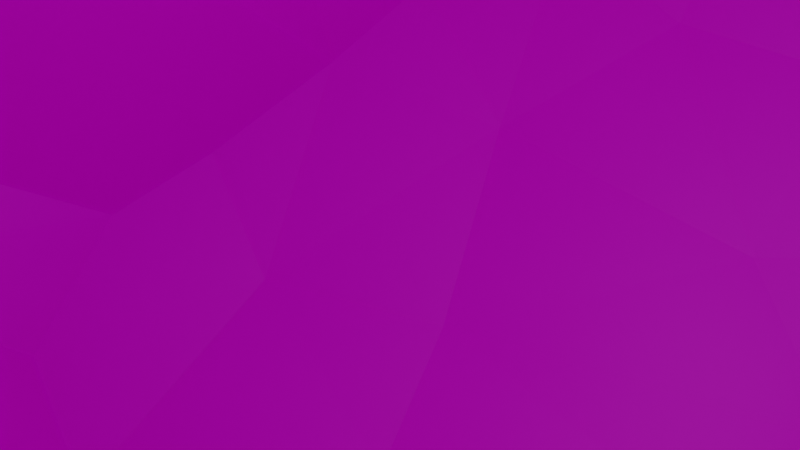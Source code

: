 # Source: roqui.blend  (saved by Blender 2.93.21; exported with 4.5.12 LTS)
import bpy
from mathutils import Matrix  # noqa: F401  (used for matrix-valued properties, if any)

bpy.ops.wm.read_factory_settings(use_empty=True)
scene = bpy.context.scene
scene.name = 'Scene'

# ---- collections
col_collection = bpy.data.collections.new('Collection'); scene.collection.children.link(col_collection)

# ---- images (referenced by path relative to the original .blend; pixels are not part of the script)
import os
ASSET_DIR = os.environ.get("B2B_ASSET_DIR", "")  # directory of the original .blend (textures are referenced by path, not embedded)
HERE = os.path.dirname(os.path.abspath(__file__))  # packed textures are extracted next to this script under _unpacked/

def load_image(name, relpath, width, height, colorspace="sRGB"):
    """Load a texture the original file referenced (path relative to the .blend, or extracted next to this script)."""
    p = next((c for c in (os.path.join(HERE, relpath), os.path.join(ASSET_DIR, relpath)) if relpath and os.path.exists(c)), "")
    if p:
        img = bpy.data.images.load(p, check_existing=True)
        img.name = name
    else:  # same state as the original file: an image datablock whose file is absent (Cycles renders it pink)
        img = bpy.data.images.new(name, width, height)
        img.source = "FILE"
        img.filepath = "//" + (relpath or name)
    img.colorspace_settings.name = colorspace
    return img
img_roquitext = load_image('roquitext', 'roquitext.png', 1024, 1024, 'sRGB')

# ---- materials (node trees are filled in below, after node groups)
mat_material_001 = bpy.data.materials.new('Material.001')

# ---- material node trees
mat_material_001.use_nodes = True; mat_material_001.node_tree.nodes.clear()
_N = mat_material_001.node_tree.nodes; _L = mat_material_001.node_tree.links
n0 = _N.new('ShaderNodeBsdfPrincipled'); n0.name = 'Principled BSDF'; n0.location = (10, 300)
n0.distribution = 'GGX'
n0.subsurface_method = 'BURLEY'
n0.inputs[3].default_value = 1.45
n0.inputs[27].default_value = (0.0, 0.0, 0.0, 1.0)
n0.inputs[28].default_value = 1.0
n1 = _N.new('ShaderNodeOutputMaterial'); n1.name = 'Material Output'; n1.location = (300, 300)
n2 = _N.new('ShaderNodeTexImage'); n2.name = 'Image Texture'; n2.location = (-280, 275)
n2.image = img_roquitext
_L.new(n0.outputs[0], n1.inputs[0])
_L.new(n2.outputs[0], n0.inputs[0])
n1.is_active_output = True

# ---- world
world_world = bpy.data.worlds.new('World'); scene.world = world_world
world_world.use_nodes = True; world_world.node_tree.nodes.clear()
_N = world_world.node_tree.nodes; _L = world_world.node_tree.links
n0 = _N.new('ShaderNodeOutputWorld'); n0.name = 'World Output'; n0.location = (300, 300)
n1 = _N.new('ShaderNodeBackground'); n1.name = 'Background'; n1.location = (10, 300)
n1.inputs[0].default_value = (0.05088, 0.05088, 0.05088, 1.0)
_L.new(n1.outputs[0], n0.inputs[0])
n0.is_active_output = True
world_world.color = (0.05088, 0.05088, 0.05088)
world_world.use_sun_shadow = False
world_world.sun_shadow_jitter_overblur = 0.0

# ---- cameras
cam_camera = bpy.data.cameras.new('Camera')
cam_camera.clip_end = 100.0
cam_camera.ortho_scale = 7.314

# ---- lights
light_light = bpy.data.lights.new('Light', 'POINT')
light_light.transmission_factor = 0.0
light_light.energy = 1000.0
light_light.shadow_soft_size = 0.1
light_light.shadow_maximum_resolution = 0.006
light_light.use_absolute_resolution = True

# ---- meshes
me_cube_051 = bpy.data.meshes.new('Cube.051')
me_cube_051.from_pydata([(-0.4334, -0.2675, -0.7748), (0.757, 0.05493, 0.6631), (0.6792, -0.1304, 0.7396), (-0.2758, -0.6249, 0.9109), (0.5687, -0.7055, -0.1838), (-0.7033, -0.5306, -0.07468), (0.889, -0.02748, 0.3456), (-0.4184, -0.547, -0.6767), (0.02065, 0.6283, -0.6968), (0.5911, 0.648, -0.5068), (0.599, -0.6398, 0.5691), (-0.7187, 0.5961, 0.3842), (-0.2907, -0.7152, 0.7635), (-0.08748, -0.7844, -0.6735), (0.09182, -0.6774, -0.6711), (0.4879, -0.5156, -0.5065), (0.4088, 0.4738, 0.7003), (0.06774, 0.4944, 0.9176), (0.1956, 0.3054, 0.9802), (0.6005, 0.1496, 0.8637), (-0.6081, 0.07884, 0.7224), (0.3448, 0.1, 1.05), (0.2733, -0.2393, 1.06), (0.4616, -0.1158, 0.9576), (-0.01709, -0.3759, 0.9831), (0.5448, -0.3461, 0.8142), (0.2463, -0.6248, 0.9237), (-0.5113, -0.4591, 0.823), (0.3623, -0.5191, 0.8964), (-0.5209, -0.5243, 0.7155), (-0.1122, -0.7896, 0.8587), (0.4143, -0.7651, 0.08529), (0.348, -0.7369, -0.3458), (0.2779, -0.8554, -0.0509), (-0.05025, -1.03, 0.2878), (-0.1839, -0.9056, -0.5818), (-0.06993, -1.048, 0.08898), (-0.325, -0.8931, -0.0721), (-0.3788, -0.7252, 0.5804), (-0.5313, -0.7353, -0.4702), (-0.5292, -0.7328, -0.1868), (-0.3722, -0.7932, 0.3408), (0.3183, -0.7709, 0.7598), (-0.5431, -0.6328, 0.3531), (0.008133, -0.6583, -0.755), (-0.7582, -0.49, -0.3481), (-0.771, -0.2968, 0.5592), (-0.8612, -0.3122, -0.0398), (-0.8492, -0.1264, 0.6492), (-0.9541, -0.1952, -0.2699), (-0.944, -0.1294, 0.2514), (-0.9785, -0.1322, -0.1601), (-0.8483, 0.1432, -0.5519), (-0.8311, 0.07356, 0.6354), (-0.8749, 0.294, -0.4057), (-0.8376, 0.2151, 0.05956), (-0.7689, 0.597, -0.2345), (-0.6862, -0.4704, 0.3533), (-0.5733, -0.5597, 0.5188), (-0.6869, 0.4083, 0.6607), (-0.6971, 0.7496, 0.02803), (-0.7012, 0.4132, -0.4799), (-0.4922, 0.5414, -0.5153), (-0.4575, 0.3986, -0.6512), (0.1321, 0.2885, -0.806), (-0.4525, 0.02236, -0.8975), (0.638, 0.1583, -0.795), (-0.01636, -0.0497, -0.9824), (-0.2042, -0.294, -0.8181), (0.5517, 0.6263, -0.6076), (0.667, 0.3155, -0.7158), (0.7413, 0.4302, 0.1835), (0.8755, 0.3946, -0.2591), (0.8552, 0.4539, -0.4237), (0.9633, 0.1862, 0.0529), (0.7429, 0.2686, 0.6803), (0.927, 0.05389, -0.4126), (0.7721, -0.2014, 0.5612), (0.8694, -0.1381, -0.5574), (0.6972, -0.6055, 0.1572), (0.7864, -0.3344, 0.4499), (0.6933, -0.6295, -0.1582), (0.7985, 0.1313, -0.5621), (-0.3909, 0.7136, 0.4758), (-0.2151, 0.8036, -0.4011), (-0.4044, 0.9903, -0.005626), (-0.3622, 0.9922, 0.163), (-0.4128, 0.8915, -0.1631), (0.1033, 0.9245, 0.3547), (0.3239, 0.7961, -0.4343), (0.4234, 0.7788, -0.336), (0.4474, 0.6706, 0.5275), (-0.7188, 0.7259, -0.1359), (-0.04299, 0.7445, -0.5579), (-0.04051, 0.678, 0.8527), (-0.3163, 0.5395, 0.7796), (-0.2485, 0.08528, 0.8298), (0.4483, -0.5937, 0.7803), (0.6865, -0.6006, 0.4481), (0.1963, -0.8635, 0.6523), (-0.1637, -1.012, -0.174), (-0.1543, -0.9541, 0.3735), (-0.007764, -0.9619, 0.6563), (-0.2631, -0.9438, -0.5338), (-0.386, -0.8392, -0.5612), (0.05602, -0.8921, 0.8277), (-0.8479, -0.2631, 0.3107), (-0.9134, -0.0827, 0.522), (-0.7741, 0.3839, 0.5259), (-0.8295, 0.4295, -0.3407), (-0.7197, 0.4732, 0.5435), (-0.6708, -0.3255, 0.7504), (-0.918, -0.1116, -0.3514), (0.4743, 0.464, -0.6915), (-0.131, 0.3539, -0.8346), (-0.2017, 0.05316, -0.9757), (0.6355, -0.05787, -0.872), (0.1297, -0.1344, -0.9938), (0.2554, -0.2158, -1.002), (0.471, -0.1254, -0.9341), (0.531, -0.2315, -0.7963), (0.1341, -0.4605, -0.8686), (-0.7208, 0.124, -0.6837), (0.702, 0.6308, -0.3183), (0.5659, 0.5352, 0.563), (0.9821, 0.2456, -0.291), (0.8617, 0.2008, 0.4681), (0.8177, -0.2252, 0.0113), (0.7964, -0.3493, -0.3995), (0.7387, -0.5066, -0.2646), (0.6275, 0.6953, -0.2562), (0.6763, -0.4128, 0.619), (0.6625, -0.2988, -0.6068), (0.7143, 0.5074, -0.6161), (-0.5912, 0.8643, -0.0647), (-0.5584, 0.8572, 0.1831), (-0.2421, 0.9826, 0.2681), (-0.0516, 0.9416, 0.4898), (-0.1991, 0.9583, -0.198), (-0.02286, 0.9076, -0.3664), (-0.1545, 0.9784, 0.1045), (0.1047, 0.9254, 0.06338), (0.02951, 0.8958, 0.6233), (0.2833, 0.8528, -0.1921), (0.3356, 0.8635, 0.21), (0.2454, 0.8688, 0.5033), (0.4538, 0.8125, -0.02852), (-0.5558, 0.7092, -0.3003), (0.1869, 0.7883, -0.5951)], [], [(17, 18, 16), (16, 19, 75), (18, 19, 16), (95, 96, 18), (20, 96, 95), (18, 21, 19), (21, 24, 22), (96, 20, 24), (111, 27, 20), (22, 28, 23), (20, 27, 24), (28, 97, 25), (111, 29, 27), (24, 27, 3), (26, 42, 28), (24, 30, 26), (12, 30, 3), (29, 12, 3), (46, 29, 111), (46, 58, 29), (58, 38, 29), (25, 131, 2), (79, 31, 4), (4, 32, 15), (4, 33, 32), (15, 32, 14), (34, 33, 31), (34, 36, 33), (32, 100, 35), (33, 36, 100), (99, 102, 34), (101, 37, 36), (35, 103, 104), (100, 37, 103), (102, 38, 101), (101, 41, 37), (101, 38, 41), (37, 41, 40), (41, 38, 43), (41, 43, 40), (105, 102, 99), (105, 30, 102), (102, 12, 38), (43, 5, 40), (39, 45, 7), (5, 47, 45), (57, 106, 5), (46, 106, 57), (45, 112, 0), (45, 49, 112), (47, 50, 49), (106, 50, 47), (46, 50, 106), (46, 107, 50), (50, 55, 51), (112, 54, 52), (51, 54, 112), (55, 54, 51), (50, 108, 55), (50, 107, 108), (53, 59, 108), (55, 109, 54), (109, 56, 61), (108, 60, 56), (58, 57, 43), (111, 48, 46), (111, 59, 53), (61, 56, 147), (61, 147, 62), (8, 114, 63), (113, 64, 8), (63, 65, 122), (114, 64, 115), (69, 66, 113), (115, 65, 114), (66, 67, 64), (65, 0, 122), (65, 68, 0), (66, 117, 67), (116, 119, 66), (66, 119, 117), (119, 118, 117), (117, 121, 68), (117, 118, 121), (120, 121, 118), (68, 7, 0), (121, 44, 68), (120, 14, 121), (62, 8, 63), (69, 113, 148), (148, 113, 8), (82, 66, 70), (120, 132, 14), (62, 63, 61), (9, 123, 133), (123, 72, 73), (123, 71, 72), (75, 126, 124), (133, 73, 82), (72, 126, 74), (74, 76, 125), (74, 78, 76), (126, 6, 74), (125, 76, 82), (6, 126, 1), (76, 78, 82), (74, 127, 78), (1, 77, 6), (127, 128, 78), (78, 128, 132), (6, 80, 127), (6, 77, 80), (77, 131, 80), (128, 129, 132), (80, 131, 98), (9, 133, 69), (124, 71, 146), (75, 1, 126), (132, 4, 15), (82, 78, 116), (66, 82, 116), (133, 82, 70), (62, 84, 93), (85, 140, 138), (135, 86, 85), (86, 136, 140), (138, 139, 84), (138, 140, 139), (136, 137, 140), (95, 94, 137), (84, 139, 93), (140, 88, 141), (140, 137, 88), (139, 148, 93), (89, 148, 139), (137, 142, 145), (141, 143, 139), (88, 145, 144), (143, 90, 89), (141, 144, 146), (141, 146, 143), (89, 69, 148), (144, 91, 146), (145, 91, 144), (89, 9, 69), (92, 134, 147), (92, 60, 134), (11, 135, 60), (11, 83, 135), (94, 95, 17), (145, 17, 16), (83, 59, 95), (95, 59, 20), (17, 95, 18), (23, 21, 22), (19, 21, 23), (2, 19, 23), (18, 96, 24), (23, 25, 2), (21, 18, 24), (23, 28, 25), (24, 26, 22), (22, 26, 28), (25, 97, 10), (24, 3, 30), (27, 29, 3), (28, 42, 97), (124, 91, 16), (145, 94, 17), (83, 110, 59), (59, 111, 20), (29, 38, 12), (26, 30, 105), (26, 105, 42), (25, 10, 131), (1, 19, 2), (124, 16, 75), (4, 31, 33), (79, 34, 31), (98, 34, 79), (10, 99, 98), (98, 99, 34), (33, 100, 32), (32, 35, 14), (14, 35, 13), (36, 34, 101), (34, 102, 101), (35, 100, 103), (36, 37, 100), (35, 104, 13), (13, 104, 44), (103, 39, 104), (103, 37, 40), (103, 40, 39), (43, 38, 58), (10, 97, 42), (10, 42, 99), (42, 105, 99), (102, 30, 12), (40, 45, 39), (7, 104, 39), (44, 104, 7), (44, 14, 13), (7, 45, 0), (58, 46, 57), (47, 5, 106), (45, 47, 49), (49, 50, 51), (48, 107, 46), (112, 49, 51), (53, 107, 48), (112, 52, 122), (107, 53, 108), (52, 54, 61), (122, 52, 61), (61, 54, 109), (109, 55, 56), (56, 55, 108), (108, 11, 60), (11, 108, 110), (40, 5, 45), (43, 57, 5), (48, 111, 53), (108, 59, 110), (110, 83, 11), (56, 60, 92), (147, 56, 92), (8, 64, 114), (113, 66, 64), (63, 114, 65), (69, 70, 66), (115, 64, 67), (115, 68, 65), (68, 115, 67), (67, 117, 68), (119, 116, 120), (119, 120, 118), (68, 44, 7), (121, 14, 44), (70, 69, 133), (116, 132, 120), (14, 132, 15), (112, 122, 0), (61, 63, 122), (133, 123, 73), (73, 72, 125), (71, 126, 72), (124, 126, 71), (82, 73, 125), (125, 72, 74), (74, 6, 127), (77, 1, 2), (127, 79, 128), (127, 80, 79), (129, 128, 79), (132, 129, 81), (129, 79, 81), (80, 98, 79), (98, 131, 10), (9, 130, 123), (130, 71, 123), (75, 19, 1), (77, 2, 131), (4, 81, 79), (132, 81, 4), (116, 78, 132), (134, 60, 135), (147, 134, 87), (135, 83, 86), (62, 147, 84), (84, 147, 87), (134, 85, 87), (134, 135, 85), (86, 83, 136), (87, 85, 138), (85, 86, 140), (87, 138, 84), (136, 83, 137), (137, 94, 142), (139, 140, 141), (94, 145, 142), (93, 148, 8), (139, 143, 89), (141, 88, 144), (88, 137, 145), (143, 146, 90), (145, 16, 91), (89, 90, 9), (146, 91, 124), (90, 130, 9), (90, 146, 130), (83, 95, 137), (146, 71, 130), (62, 93, 8)])
_uv = me_cube_051.uv_layers.new(name='UVMap')
_uv.uv.foreach_set('vector', [0.3001, 0.6655, 0.2684, 0.705, 0.2233, 0.6479, 0.2233, 0.6479, 0.1795, 0.724, 0.1504, 0.6857, 0.2684, 0.705, 0.1795, 0.724, 0.2233, 0.6479, 0.4682, 0.4947, 0.5174, 0.5809, 0.4096, 0.6086, 0.5805, 0.5306, 0.5174, 0.5809, 0.4682, 0.4947, 0.2684, 0.705, 0.2327, 0.7488, 0.1795, 0.724, 0.4108, 0.6649, 0.5368, 0.6938, 0.4683, 0.7122, 0.5174, 0.5809, 0.5805, 0.5306, 0.5368, 0.6938, 0.6446, 0.5905, 0.6343, 0.6365, 0.5805, 0.5306, 0.4683, 0.7122, 0.4994, 0.7638, 0.4256, 0.7124, 0.5805, 0.5306, 0.6343, 0.6365, 0.5368, 0.6938, 0.4994, 0.7638, 0.5008, 0.7828, 0.45, 0.7557, 0.9269, 0.03839, 0.8738, 0.04631, 0.8826, 0.02159, 0.5368, 0.6938, 0.6343, 0.6365, 0.6154, 0.6983, 0.3949, 0.04541, 0.4201, 0.05928, 0.3829, 0.07688, 0.5368, 0.6938, 0.614, 0.745, 0.5313, 0.7672, 0.8099, 0.03398, 0.7719, 0.01023, 0.822, 0.0, 0.8738, 0.04631, 0.8099, 0.03398, 0.822, 0.0, 0.9458, 0.08113, 0.8738, 0.04631, 0.9269, 0.03839, 0.9458, 0.08113, 0.8756, 0.0904, 0.8738, 0.04631, 0.8756, 0.0904, 0.8211, 0.07566, 0.8738, 0.04631, 0.1279, 0.7708, 0.07888, 0.7517, 0.1232, 0.7395, 0.4777, 0.202, 0.5286, 0.1517, 0.5565, 0.2118, 0.5565, 0.2118, 0.6121, 0.1947, 0.6174, 0.2574, 0.5565, 0.2118, 0.5716, 0.1378, 0.6121, 0.1947, 0.6174, 0.2574, 0.6121, 0.1947, 0.6981, 0.201, 0.5551, 0.03192, 0.5716, 0.1378, 0.5286, 0.1517, 0.5551, 0.03192, 0.5934, 0.05002, 0.5716, 0.1378, 0.6121, 0.1947, 0.6499, 0.07043, 0.7215, 0.1258, 0.5716, 0.1378, 0.5934, 0.05002, 0.6499, 0.07043, 0.4564, 0.04387, 0.4826, 0.002933, 0.5551, 0.03192, 0.7515, 0.1183, 0.7851, 0.2162, 0.7234, 0.1782, 0.02654, 0.3759, 0.01221, 0.37, 0.0, 0.3386, 0.7423, 0.2357, 0.7851, 0.2162, 0.7665, 0.313, 0.7291, 0.05423, 0.8211, 0.07566, 0.7515, 0.1183, 0.7515, 0.1183, 0.8089, 0.1278, 0.7851, 0.2162, 0.7515, 0.1183, 0.8211, 0.07566, 0.8089, 0.1278, 0.7851, 0.2162, 0.8089, 0.1278, 0.8401, 0.2425, 0.8089, 0.1278, 0.8211, 0.07566, 0.8593, 0.1264, 0.8089, 0.1278, 0.8593, 0.1264, 0.8401, 0.2425, 0.4425, 0.0, 0.4826, 0.002933, 0.4564, 0.04387, 0.7307, 0.0142, 0.7719, 0.01023, 0.7291, 0.05423, 0.7291, 0.05423, 0.8099, 0.03398, 0.8211, 0.07566, 0.8593, 0.1264, 0.8977, 0.219, 0.8401, 0.2425, 0.8795, 0.394, 0.8646, 0.4388, 0.8165, 0.3864, 0.8977, 0.219, 0.9551, 0.2108, 0.9113, 0.2774, 0.9058, 0.1265, 0.9618, 0.1351, 0.8977, 0.219, 0.9458, 0.08113, 0.9618, 0.1351, 0.9058, 0.1265, 0.8646, 0.4388, 0.8084, 0.4813, 0.7581, 0.4048, 0.8646, 0.4388, 0.8344, 0.4833, 0.8084, 0.4813, 0.9551, 0.2108, 0.9966, 0.1471, 0.9863, 0.2592, 0.9618, 0.1351, 0.9966, 0.1471, 0.9551, 0.2108, 0.9458, 0.08113, 0.9966, 0.1471, 0.9618, 0.1351, 0.9458, 0.08113, 1.0, 0.08781, 0.9966, 0.1471, 0.8916, 0.5808, 0.805, 0.5954, 0.8395, 0.5093, 0.8084, 0.4813, 0.7325, 0.525, 0.7371, 0.4818, 0.8395, 0.5093, 0.7325, 0.525, 0.8084, 0.4813, 0.805, 0.5954, 0.7325, 0.525, 0.8395, 0.5093, 0.8916, 0.5808, 0.8358, 0.6984, 0.805, 0.5954, 0.8916, 0.5808, 0.9181, 0.6338, 0.8358, 0.6984, 0.9038, 0.6757, 0.8458, 0.7272, 0.8358, 0.6984, 0.805, 0.5954, 0.7168, 0.5548, 0.7325, 0.525, 0.7168, 0.5548, 0.7005, 0.5962, 0.6958, 0.5331, 0.8358, 0.6984, 0.7068, 0.6626, 0.7005, 0.5962, 0.8756, 0.0904, 0.9058, 0.1265, 0.8593, 0.1264, 0.9269, 0.03839, 0.984, 0.06009, 0.9458, 0.08113, 0.6446, 0.5905, 0.5507, 0.4631, 0.6207, 0.4988, 0.08331, 0.08484, 0.1085, 0.03287, 0.1526, 0.04378, 0.08331, 0.08484, 0.1526, 0.04378, 0.1305, 0.09099, 0.2156, 0.1492, 0.1505, 0.1837, 0.1118, 0.1263, 0.2772, 0.2327, 0.1913, 0.2258, 0.2156, 0.1492, 0.1118, 0.1263, 0.05535, 0.2029, 0.03486, 0.1416, 0.1505, 0.1837, 0.1913, 0.2258, 0.09647, 0.2328, 0.3138, 0.2106, 0.266, 0.3097, 0.2772, 0.2327, 0.09647, 0.2328, 0.05535, 0.2029, 0.1505, 0.1837, 0.266, 0.3097, 0.1172, 0.2734, 0.1913, 0.2258, 0.6987, 0.7899, 0.7159, 0.7272, 0.7453, 0.7899, 0.05535, 0.2029, 0.07066, 0.2827, 0.03685, 0.2477, 0.266, 0.3097, 0.1328, 0.3063, 0.1172, 0.2734, 0.2372, 0.3497, 0.1972, 0.3439, 0.266, 0.3097, 0.266, 0.3097, 0.1972, 0.3439, 0.1328, 0.3063, 0.1972, 0.3439, 0.1454, 0.336, 0.1328, 0.3063, 0.1328, 0.3063, 0.1081, 0.3552, 0.07066, 0.2827, 0.1328, 0.3063, 0.1454, 0.336, 0.1081, 0.3552, 0.6551, 0.3275, 0.7215, 0.2531, 0.7234, 0.3124, 0.07066, 0.2827, 0.01696, 0.2915, 0.03685, 0.2477, 0.1081, 0.3552, 0.07353, 0.367, 0.07066, 0.2827, 0.6551, 0.3275, 0.6981, 0.201, 0.7215, 0.2531, 0.1305, 0.09099, 0.2156, 0.1492, 0.1118, 0.1263, 0.3138, 0.2106, 0.2772, 0.2327, 0.2685, 0.1376, 0.2685, 0.1376, 0.2772, 0.2327, 0.2156, 0.1492, 0.3076, 0.322, 0.266, 0.3097, 0.2932, 0.2827, 0.6551, 0.3275, 0.6081, 0.3178, 0.6981, 0.201, 0.1305, 0.09099, 0.1118, 0.1263, 0.08331, 0.08484, 0.07492, 0.4284, 0.07908, 0.4686, 0.0291, 0.4323, 0.07908, 0.4686, 0.03528, 0.5155, 0.02544, 0.4791, 0.07908, 0.4686, 0.1102, 0.5809, 0.03528, 0.5155, 0.1504, 0.6857, 0.1012, 0.6631, 0.1912, 0.6251, 0.3288, 0.2512, 0.3613, 0.2676, 0.3076, 0.322, 0.03528, 0.5155, 0.1012, 0.6631, 0.03642, 0.5984, 0.4406, 0.3377, 0.5317, 0.3719, 0.4977, 0.3864, 0.4406, 0.3377, 0.5702, 0.3596, 0.5317, 0.3719, 0.1012, 0.6631, 0.05811, 0.6702, 0.03642, 0.5984, 0.3708, 0.3115, 0.3323, 0.3432, 0.3076, 0.322, 0.05811, 0.6702, 0.1012, 0.6631, 0.1232, 0.7085, 0.3323, 0.3432, 0.2918, 0.3759, 0.3076, 0.322, 0.4406, 0.3377, 0.4778, 0.2772, 0.5702, 0.3596, 0.1232, 0.7085, 0.08126, 0.7218, 0.05811, 0.6702, 0.4778, 0.2772, 0.5572, 0.3081, 0.5702, 0.3596, 0.5702, 0.3596, 0.5572, 0.3081, 0.6081, 0.3178, 0.4039, 0.2702, 0.4069, 0.2103, 0.4778, 0.2772, 0.05811, 0.6702, 0.08126, 0.7218, 0.05176, 0.7189, 0.3847, 0.2096, 0.3921, 0.1663, 0.4069, 0.2103, 0.5572, 0.3081, 0.5448, 0.2673, 0.6081, 0.3178, 0.4069, 0.2103, 0.3921, 0.1663, 0.4271, 0.1675, 0.07492, 0.4284, 0.0291, 0.4323, 0.06647, 0.4115, 0.1912, 0.6251, 0.1102, 0.5809, 0.1685, 0.4846, 0.1504, 0.6857, 0.1232, 0.7085, 0.1012, 0.6631, 0.6081, 0.3178, 0.5565, 0.2118, 0.6174, 0.2574, 0.3076, 0.322, 0.2918, 0.3759, 0.2372, 0.3497, 0.266, 0.3097, 0.3076, 0.322, 0.2372, 0.3497, 0.3288, 0.2512, 0.3076, 0.322, 0.2932, 0.2827, 0.1305, 0.09099, 0.2143, 0.07527, 0.2267, 0.1146, 0.3142, 0.4235, 0.2898, 0.4568, 0.2587, 0.4046, 0.7035, 0.7072, 0.6704, 0.7272, 0.6503, 0.6969, 0.3281, 0.4546, 0.322, 0.4801, 0.2898, 0.4568, 0.248, 0.04073, 0.2611, 0.07977, 0.2143, 0.07527, 0.2587, 0.4046, 0.2898, 0.4568, 0.2081, 0.3906, 0.322, 0.4801, 0.3159, 0.533, 0.2898, 0.4568, 0.4682, 0.4947, 0.4019, 0.5107, 0.3833, 0.4511, 0.2143, 0.07527, 0.2611, 0.07977, 0.2267, 0.1146, 0.2898, 0.4568, 0.276, 0.5196, 0.2418, 0.4693, 0.2898, 0.4568, 0.3159, 0.533, 0.276, 0.5196, 0.2611, 0.07977, 0.2685, 0.1376, 0.2267, 0.1146, 0.138, 0.4097, 0.1382, 0.3759, 0.2081, 0.3906, 0.3159, 0.533, 0.3148, 0.5656, 0.2667, 0.5591, 0.2418, 0.4693, 0.1783, 0.4428, 0.2081, 0.3906, 0.276, 0.5196, 0.2667, 0.5591, 0.2189, 0.5137, 0.1783, 0.4428, 0.1333, 0.4339, 0.138, 0.4097, 0.2418, 0.4693, 0.2189, 0.5137, 0.1685, 0.4846, 0.2418, 0.4693, 0.1685, 0.4846, 0.1783, 0.4428, 0.138, 0.4097, 0.06647, 0.4115, 0.1382, 0.3759, 0.2189, 0.5137, 0.2189, 0.5969, 0.1685, 0.4846, 0.2667, 0.5591, 0.2189, 0.5969, 0.2189, 0.5137, 0.138, 0.4097, 0.07492, 0.4284, 0.06647, 0.4115, 0.1378, 0.01231, 0.1796, 0.001118, 0.1526, 0.04378, 0.6901, 0.631, 0.7068, 0.6626, 0.6712, 0.6648, 0.7798, 0.703, 0.7035, 0.7072, 0.7068, 0.6626, 0.542, 0.4168, 0.4694, 0.4439, 0.4892, 0.3864, 0.4019, 0.5107, 0.4682, 0.4947, 0.4069, 0.558, 0.2667, 0.5591, 0.3001, 0.6655, 0.2233, 0.6479, 0.4694, 0.4439, 0.5507, 0.4631, 0.4682, 0.4947, 0.4682, 0.4947, 0.5507, 0.4631, 0.5805, 0.5306, 0.4069, 0.558, 0.4682, 0.4947, 0.4096, 0.6086, 0.4256, 0.7124, 0.4108, 0.6649, 0.4683, 0.7122, 0.3711, 0.6828, 0.4108, 0.6649, 0.4256, 0.7124, 0.1232, 0.7395, 0.1795, 0.724, 0.1816, 0.7643, 0.4096, 0.6086, 0.5174, 0.5809, 0.5368, 0.6938, 0.1816, 0.7643, 0.1279, 0.7708, 0.1232, 0.7395, 0.4108, 0.6649, 0.4096, 0.6086, 0.5368, 0.6938, 0.4256, 0.7124, 0.4994, 0.7638, 0.45, 0.7557, 0.5368, 0.6938, 0.5313, 0.7672, 0.4683, 0.7122, 0.4683, 0.7122, 0.5313, 0.7672, 0.4994, 0.7638, 0.3708, 0.1316, 0.3958, 0.09492, 0.4171, 0.1365, 0.5368, 0.6938, 0.6154, 0.6983, 0.614, 0.745, 0.8826, 0.02159, 0.8738, 0.04631, 0.822, 0.0, 0.3829, 0.07688, 0.4201, 0.05928, 0.3958, 0.09492, 0.1912, 0.6251, 0.2189, 0.5969, 0.2233, 0.6479, 0.2667, 0.5591, 0.3281, 0.6271, 0.3001, 0.6655, 0.4694, 0.4439, 0.5521, 0.4434, 0.5507, 0.4631, 0.5507, 0.4631, 0.6446, 0.5905, 0.5805, 0.5306, 0.8738, 0.04631, 0.8211, 0.07566, 0.8099, 0.03398, 0.5313, 0.7672, 0.614, 0.745, 0.6025, 0.7828, 0.3949, 0.04541, 0.4425, 0.0, 0.4201, 0.05928, 0.3708, 0.1316, 0.4171, 0.1365, 0.3921, 0.1663, 0.1232, 0.7085, 0.1795, 0.724, 0.1232, 0.7395, 0.1912, 0.6251, 0.2233, 0.6479, 0.1504, 0.6857, 0.5565, 0.2118, 0.5286, 0.1517, 0.5716, 0.1378, 0.4777, 0.202, 0.5551, 0.03192, 0.5286, 0.1517, 0.4271, 0.1675, 0.5551, 0.03192, 0.4777, 0.202, 0.4171, 0.1365, 0.4564, 0.04387, 0.4271, 0.1675, 0.4271, 0.1675, 0.4564, 0.04387, 0.5551, 0.03192, 0.5716, 0.1378, 0.6499, 0.07043, 0.6121, 0.1947, 0.6121, 0.1947, 0.7215, 0.1258, 0.6981, 0.201, 0.6981, 0.201, 0.7215, 0.1258, 0.7228, 0.1635, 0.7234, 0.1782, 0.7239, 0.1352, 0.7515, 0.1183, 0.7239, 0.1352, 0.7291, 0.05423, 0.7515, 0.1183, 0.7215, 0.1258, 0.6499, 0.07043, 0.7234, 0.1046, 0.7234, 0.1782, 0.7851, 0.2162, 0.7423, 0.2357, 0.02654, 0.3759, 0.0, 0.3386, 0.04949, 0.3721, 0.04949, 0.3721, 0.0, 0.3386, 0.07353, 0.367, 0.7665, 0.313, 0.8391, 0.3025, 0.801, 0.3199, 0.7665, 0.313, 0.7851, 0.2162, 0.8401, 0.2425, 0.7665, 0.313, 0.8401, 0.2425, 0.8391, 0.3025, 0.8593, 0.1264, 0.8211, 0.07566, 0.8756, 0.0904, 0.4171, 0.1365, 0.3958, 0.09492, 0.4201, 0.05928, 0.4171, 0.1365, 0.4201, 0.05928, 0.4564, 0.04387, 0.4201, 0.05928, 0.4425, 0.0, 0.4564, 0.04387, 0.7291, 0.05423, 0.7719, 0.01023, 0.8099, 0.03398, 0.8401, 0.2425, 0.9113, 0.2774, 0.8391, 0.3025, 0.8502, 0.3376, 0.801, 0.3199, 0.8391, 0.3025, 0.07353, 0.367, 0.0, 0.3386, 0.01696, 0.2915, 0.7222, 0.2004, 0.6981, 0.201, 0.7228, 0.1635, 0.8165, 0.3864, 0.8646, 0.4388, 0.7581, 0.4048, 0.8756, 0.0904, 0.9458, 0.08113, 0.9058, 0.1265, 0.9551, 0.2108, 0.8977, 0.219, 0.9618, 0.1351, 0.9113, 0.2774, 0.9551, 0.2108, 0.9863, 0.2592, 0.9863, 0.2592, 0.9966, 0.1471, 1.0, 0.2351, 0.984, 0.06009, 1.0, 0.08781, 0.9458, 0.08113, 0.8084, 0.4813, 0.8344, 0.4833, 0.8395, 0.5093, 0.9038, 0.6757, 0.9181, 0.6338, 0.9393, 0.652, 0.8084, 0.4813, 0.7371, 0.4818, 0.7176, 0.461, 0.9181, 0.6338, 0.9038, 0.6757, 0.8358, 0.6984, 0.7371, 0.4818, 0.7325, 0.525, 0.6958, 0.5331, 0.7176, 0.461, 0.7371, 0.4818, 0.6958, 0.5331, 0.6958, 0.5331, 0.7325, 0.525, 0.7168, 0.5548, 0.7168, 0.5548, 0.805, 0.5954, 0.7005, 0.5962, 0.7005, 0.5962, 0.805, 0.5954, 0.8358, 0.6984, 0.8358, 0.6984, 0.7798, 0.703, 0.7068, 0.6626, 0.7798, 0.703, 0.8358, 0.6984, 0.821, 0.7145, 0.8401, 0.2425, 0.8977, 0.219, 0.9113, 0.2774, 0.8593, 0.1264, 0.9058, 0.1265, 0.8977, 0.219, 0.6503, 0.5301, 0.6446, 0.5905, 0.6207, 0.4988, 0.8358, 0.6984, 0.8458, 0.7272, 0.821, 0.7145, 0.5521, 0.4434, 0.4694, 0.4439, 0.542, 0.4168, 0.7005, 0.5962, 0.7068, 0.6626, 0.6901, 0.631, 0.1526, 0.04378, 0.1085, 0.03287, 0.1378, 0.01231, 0.2156, 0.1492, 0.1913, 0.2258, 0.1505, 0.1837, 0.2772, 0.2327, 0.266, 0.3097, 0.1913, 0.2258, 0.1118, 0.1263, 0.1505, 0.1837, 0.05535, 0.2029, 0.3138, 0.2106, 0.2932, 0.2827, 0.266, 0.3097, 0.09647, 0.2328, 0.1913, 0.2258, 0.1172, 0.2734, 0.09647, 0.2328, 0.07066, 0.2827, 0.05535, 0.2029, 0.07066, 0.2827, 0.09647, 0.2328, 0.1172, 0.2734, 0.1172, 0.2734, 0.1328, 0.3063, 0.07066, 0.2827, 0.6833, 0.3459, 0.651, 0.3701, 0.6551, 0.3275, 0.6833, 0.3459, 0.6551, 0.3275, 0.7234, 0.3124, 0.07066, 0.2827, 0.07353, 0.367, 0.01696, 0.2915, 0.7215, 0.2531, 0.6981, 0.201, 0.7222, 0.2004, 0.2932, 0.2827, 0.3138, 0.2106, 0.3288, 0.2512, 0.651, 0.3701, 0.6081, 0.3178, 0.6551, 0.3275, 0.6981, 0.201, 0.6081, 0.3178, 0.6174, 0.2574, 0.6987, 0.853, 0.6503, 0.8211, 0.6987, 0.7272, 0.08331, 0.08484, 0.1118, 0.1263, 0.03486, 0.1416, 0.0291, 0.4323, 0.07908, 0.4686, 0.02544, 0.4791, 0.02544, 0.4791, 0.03528, 0.5155, 0.0, 0.533, 0.1102, 0.5809, 0.1012, 0.6631, 0.03528, 0.5155, 0.1912, 0.6251, 0.1012, 0.6631, 0.1102, 0.5809, 0.3076, 0.322, 0.3613, 0.2676, 0.3708, 0.3115, 0.0, 0.533, 0.03528, 0.5155, 0.03642, 0.5984, 0.4406, 0.3377, 0.4039, 0.2702, 0.4778, 0.2772, 0.08126, 0.7218, 0.1232, 0.7085, 0.1232, 0.7395, 0.4778, 0.2772, 0.4777, 0.202, 0.5572, 0.3081, 0.4778, 0.2772, 0.4069, 0.2103, 0.4777, 0.202, 0.5448, 0.2673, 0.5572, 0.3081, 0.4777, 0.202, 0.6081, 0.3178, 0.5448, 0.2673, 0.535, 0.2353, 0.5448, 0.2673, 0.4777, 0.202, 0.535, 0.2353, 0.4069, 0.2103, 0.4271, 0.1675, 0.4777, 0.202, 0.4271, 0.1675, 0.3921, 0.1663, 0.4171, 0.1365, 0.07492, 0.4284, 0.1041, 0.4679, 0.07908, 0.4686, 0.1041, 0.4679, 0.1102, 0.5809, 0.07908, 0.4686, 0.1504, 0.6857, 0.1795, 0.724, 0.1232, 0.7085, 0.08126, 0.7218, 0.1232, 0.7395, 0.07888, 0.7517, 0.5565, 0.2118, 0.535, 0.2353, 0.4777, 0.202, 0.6081, 0.3178, 0.535, 0.2353, 0.5565, 0.2118, 0.651, 0.3701, 0.5702, 0.3596, 0.6081, 0.3178, 0.6712, 0.6648, 0.7068, 0.6626, 0.7035, 0.7072, 0.1526, 0.04378, 0.1796, 0.001118, 0.2064, 0.02372, 0.4892, 0.3864, 0.4694, 0.4439, 0.4402, 0.3889, 0.1305, 0.09099, 0.1526, 0.04378, 0.2143, 0.07527, 0.2143, 0.07527, 0.1526, 0.04378, 0.2064, 0.02372, 0.1796, 0.001118, 0.2295, 0.0, 0.2064, 0.02372, 0.6712, 0.6648, 0.7035, 0.7072, 0.6503, 0.6969, 0.4402, 0.3889, 0.4694, 0.4439, 0.4177, 0.4104, 0.2064, 0.02372, 0.2295, 0.0, 0.248, 0.04073, 0.3142, 0.4235, 0.3281, 0.4546, 0.2898, 0.4568, 0.2064, 0.02372, 0.248, 0.04073, 0.2143, 0.07527, 0.4177, 0.4104, 0.4694, 0.4439, 0.3833, 0.4511, 0.3833, 0.4511, 0.4019, 0.5107, 0.3708, 0.4746, 0.2081, 0.3906, 0.2898, 0.4568, 0.2418, 0.4693, 0.3281, 0.6271, 0.2667, 0.5591, 0.3148, 0.5656, 0.2267, 0.1146, 0.2685, 0.1376, 0.2156, 0.1492, 0.2081, 0.3906, 0.1783, 0.4428, 0.138, 0.4097, 0.2418, 0.4693, 0.276, 0.5196, 0.2189, 0.5137, 0.276, 0.5196, 0.3159, 0.533, 0.2667, 0.5591, 0.1783, 0.4428, 0.1685, 0.4846, 0.1333, 0.4339, 0.2667, 0.5591, 0.2233, 0.6479, 0.2189, 0.5969, 0.138, 0.4097, 0.1333, 0.4339, 0.07492, 0.4284, 0.1685, 0.4846, 0.2189, 0.5969, 0.1912, 0.6251, 0.1333, 0.4339, 0.1041, 0.4679, 0.07492, 0.4284, 0.1333, 0.4339, 0.1685, 0.4846, 0.1041, 0.4679, 0.3281, 0.4382, 0.3657, 0.3759, 0.3657, 0.4919, 0.1685, 0.4846, 0.1102, 0.5809, 0.1041, 0.4679, 0.1305, 0.09099, 0.2267, 0.1146, 0.2156, 0.1492])
me_cube_051.materials.append(mat_material_001)
me_cube_051.use_remesh_preserve_volume = False
me_cube_051.use_remesh_preserve_attributes = False
me_cube_051.use_mirror_vertex_groups = False
me_cube_051.update()

# ---- objects
ob_light = bpy.data.objects.new('Light', light_light)
ob_camera = bpy.data.objects.new('Camera', cam_camera)
ob_roca = bpy.data.objects.new('roca', me_cube_051)

# ---- transforms, parenting, visibility, modifiers, constraints
ob_light.location = (4.076, 1.005, 5.904)
ob_light.rotation_euler = (0.6503, 0.05522, 1.866)
ob_light.lock_rotations_4d = False
ob_light.empty_display_type = 'ARROWS'
ob_light.color = (0.0, 0.0, 0.0, 0.0)
ob_light.lineart.crease_threshold = 0.0
ob_camera.location = (7.359, -6.926, 4.958)
ob_camera.rotation_euler = (1.109, 0.0, 0.8149)
ob_camera.lock_rotations_4d = False
ob_camera.empty_display_type = 'ARROWS'
ob_camera.color = (0.0, 0.0, 0.0, 0.0)
ob_camera.display_type = 'WIRE'
ob_camera.lineart.crease_threshold = 0.0
ob_roca.location = (0.0, 0.0, 0.0)
ob_roca.scale = (20.0, 20.0, 20.0)
ob_roca.lock_rotations_4d = False
ob_roca.empty_display_type = 'ARROWS'
ob_roca.lineart.crease_threshold = 0.0

# ---- collection membership
col_collection.objects.link(ob_light)
col_collection.objects.link(ob_camera)
col_collection.objects.link(ob_roca)

# ---- scene / render settings (as saved in the file)
scene.camera = ob_camera
scene.frame_start = 1; scene.frame_end = 250; scene.frame_set(1)
scene.render.engine = 'CYCLES'
scene.cycles.use_denoising = False
scene.cycles.samples = 128
scene.cycles.sampling_pattern = 'TABULATED_SOBOL'
scene.cycles.use_adaptive_sampling = False
scene.cycles.use_light_tree = False
scene.view_settings.view_transform = 'Filmic'
bpy.context.view_layer.update()
